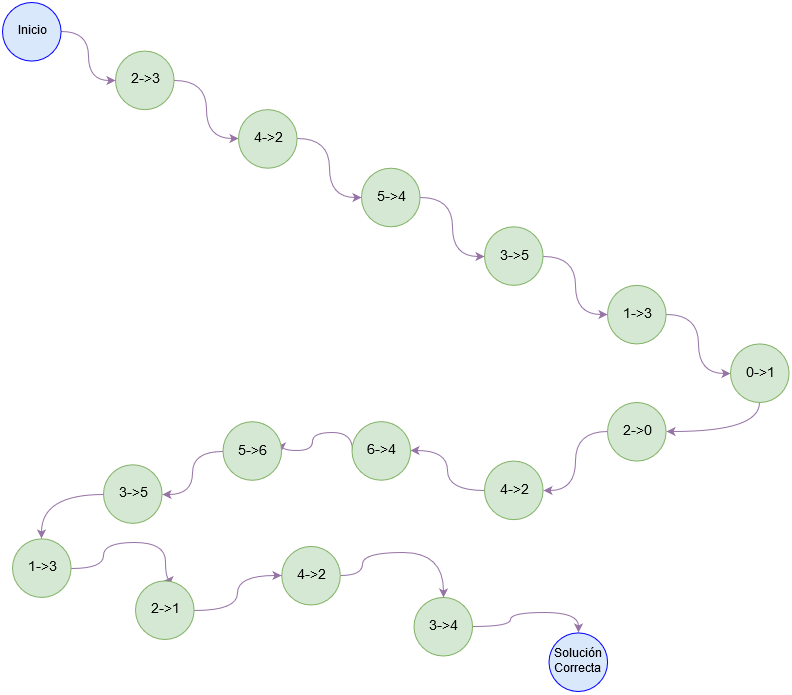

The diagram above was exported from draw.io. Its source (the exported page's mxGraphModel, read from the mxfile embedded in the PNG):
<mxGraphModel dx="868" dy="498" grid="1" gridSize="10" guides="1" tooltips="1" connect="1" arrows="1" fold="1" page="1" pageScale="1" pageWidth="827" pageHeight="1169" math="0" shadow="0">
  <root>
    <mxCell id="0" />
    <mxCell id="1" parent="0" />
    <mxCell id="w4abIjHLDU1VNDFRfxm9-22" style="edgeStyle=orthogonalEdgeStyle;curved=1;rounded=0;orthogonalLoop=1;jettySize=auto;html=1;exitX=1;exitY=0.5;exitDx=0;exitDy=0;entryX=0;entryY=0.5;entryDx=0;entryDy=0;fillColor=#e1d5e7;strokeColor=#9673a6;" parent="1" source="w4abIjHLDU1VNDFRfxm9-1" target="w4abIjHLDU1VNDFRfxm9-2" edge="1">
      <mxGeometry relative="1" as="geometry" />
    </mxCell>
    <mxCell id="w4abIjHLDU1VNDFRfxm9-1" value="&lt;font style=&quot;font-size: 14px&quot;&gt;2-&amp;gt;3&lt;/font&gt;" style="ellipse;whiteSpace=wrap;html=1;aspect=fixed;fillColor=#d5e8d4;strokeColor=#82b366;" parent="1" vertex="1">
      <mxGeometry x="123" y="58.57142857142857" width="58.57142857142857" height="58.57142857142857" as="geometry" />
    </mxCell>
    <mxCell id="w4abIjHLDU1VNDFRfxm9-23" style="edgeStyle=orthogonalEdgeStyle;curved=1;rounded=0;orthogonalLoop=1;jettySize=auto;html=1;exitX=1;exitY=0.5;exitDx=0;exitDy=0;entryX=0;entryY=0.5;entryDx=0;entryDy=0;fillColor=#e1d5e7;strokeColor=#9673a6;" parent="1" source="w4abIjHLDU1VNDFRfxm9-2" target="w4abIjHLDU1VNDFRfxm9-3" edge="1">
      <mxGeometry relative="1" as="geometry" />
    </mxCell>
    <mxCell id="w4abIjHLDU1VNDFRfxm9-2" value="&lt;font style=&quot;font-size: 14px&quot;&gt;4-&amp;gt;2&lt;/font&gt;" style="ellipse;whiteSpace=wrap;html=1;aspect=fixed;fillColor=#d5e8d4;strokeColor=#82b366;" parent="1" vertex="1">
      <mxGeometry x="246" y="117.14285714285714" width="58.57142857142857" height="58.57142857142857" as="geometry" />
    </mxCell>
    <mxCell id="w4abIjHLDU1VNDFRfxm9-24" style="edgeStyle=orthogonalEdgeStyle;curved=1;rounded=0;orthogonalLoop=1;jettySize=auto;html=1;exitX=1;exitY=0.5;exitDx=0;exitDy=0;fillColor=#e1d5e7;strokeColor=#9673a6;" parent="1" source="w4abIjHLDU1VNDFRfxm9-3" target="w4abIjHLDU1VNDFRfxm9-4" edge="1">
      <mxGeometry relative="1" as="geometry" />
    </mxCell>
    <mxCell id="w4abIjHLDU1VNDFRfxm9-3" value="&lt;font size=&quot;1&quot;&gt;5-&amp;gt;4&lt;/font&gt;" style="ellipse;whiteSpace=wrap;html=1;aspect=fixed;fillColor=#d5e8d4;strokeColor=#82b366;" parent="1" vertex="1">
      <mxGeometry x="369" y="175.71428571428572" width="58.57142857142857" height="58.57142857142857" as="geometry" />
    </mxCell>
    <mxCell id="w4abIjHLDU1VNDFRfxm9-25" style="edgeStyle=orthogonalEdgeStyle;curved=1;rounded=0;orthogonalLoop=1;jettySize=auto;html=1;exitX=1;exitY=0.5;exitDx=0;exitDy=0;entryX=0;entryY=0.5;entryDx=0;entryDy=0;fillColor=#e1d5e7;strokeColor=#9673a6;" parent="1" source="w4abIjHLDU1VNDFRfxm9-4" target="w4abIjHLDU1VNDFRfxm9-5" edge="1">
      <mxGeometry relative="1" as="geometry" />
    </mxCell>
    <mxCell id="w4abIjHLDU1VNDFRfxm9-4" value="&lt;font size=&quot;1&quot;&gt;3-&amp;gt;5&lt;/font&gt;" style="ellipse;whiteSpace=wrap;html=1;aspect=fixed;fillColor=#d5e8d4;strokeColor=#82b366;" parent="1" vertex="1">
      <mxGeometry x="492" y="234.28571428571428" width="58.57142857142857" height="58.57142857142857" as="geometry" />
    </mxCell>
    <mxCell id="w4abIjHLDU1VNDFRfxm9-26" style="edgeStyle=orthogonalEdgeStyle;curved=1;rounded=0;orthogonalLoop=1;jettySize=auto;html=1;exitX=1;exitY=0.5;exitDx=0;exitDy=0;entryX=0;entryY=0.5;entryDx=0;entryDy=0;fillColor=#e1d5e7;strokeColor=#9673a6;" parent="1" source="w4abIjHLDU1VNDFRfxm9-5" target="w4abIjHLDU1VNDFRfxm9-7" edge="1">
      <mxGeometry relative="1" as="geometry" />
    </mxCell>
    <mxCell id="w4abIjHLDU1VNDFRfxm9-5" value="&lt;font size=&quot;1&quot;&gt;1-&amp;gt;3&lt;/font&gt;" style="ellipse;whiteSpace=wrap;html=1;aspect=fixed;fillColor=#d5e8d4;strokeColor=#82b366;" parent="1" vertex="1">
      <mxGeometry x="615" y="292.8571428571429" width="58.57142857142857" height="58.57142857142857" as="geometry" />
    </mxCell>
    <mxCell id="w4abIjHLDU1VNDFRfxm9-27" style="edgeStyle=orthogonalEdgeStyle;curved=1;rounded=0;orthogonalLoop=1;jettySize=auto;html=1;exitX=0.5;exitY=1;exitDx=0;exitDy=0;entryX=1;entryY=0.5;entryDx=0;entryDy=0;fillColor=#e1d5e7;strokeColor=#9673a6;" parent="1" source="w4abIjHLDU1VNDFRfxm9-7" target="w4abIjHLDU1VNDFRfxm9-8" edge="1">
      <mxGeometry relative="1" as="geometry" />
    </mxCell>
    <mxCell id="w4abIjHLDU1VNDFRfxm9-7" value="&lt;font size=&quot;1&quot;&gt;0-&amp;gt;1&lt;/font&gt;" style="ellipse;whiteSpace=wrap;html=1;aspect=fixed;fillColor=#d5e8d4;strokeColor=#82b366;" parent="1" vertex="1">
      <mxGeometry x="738" y="351.42857142857144" width="58.57142857142857" height="58.57142857142857" as="geometry" />
    </mxCell>
    <mxCell id="w4abIjHLDU1VNDFRfxm9-28" style="edgeStyle=orthogonalEdgeStyle;curved=1;rounded=0;orthogonalLoop=1;jettySize=auto;html=1;exitX=0;exitY=0.5;exitDx=0;exitDy=0;entryX=1;entryY=0.5;entryDx=0;entryDy=0;fillColor=#e1d5e7;strokeColor=#9673a6;" parent="1" source="w4abIjHLDU1VNDFRfxm9-8" target="w4abIjHLDU1VNDFRfxm9-9" edge="1">
      <mxGeometry relative="1" as="geometry" />
    </mxCell>
    <mxCell id="w4abIjHLDU1VNDFRfxm9-8" value="&lt;font size=&quot;1&quot;&gt;2-&amp;gt;0&lt;/font&gt;" style="ellipse;whiteSpace=wrap;html=1;aspect=fixed;fillColor=#d5e8d4;strokeColor=#82b366;" parent="1" vertex="1">
      <mxGeometry x="615" y="410" width="58.57142857142857" height="58.57142857142857" as="geometry" />
    </mxCell>
    <mxCell id="w4abIjHLDU1VNDFRfxm9-29" style="edgeStyle=orthogonalEdgeStyle;curved=1;rounded=0;orthogonalLoop=1;jettySize=auto;html=1;exitX=0;exitY=0.5;exitDx=0;exitDy=0;entryX=1;entryY=0.5;entryDx=0;entryDy=0;fillColor=#e1d5e7;strokeColor=#9673a6;" parent="1" source="w4abIjHLDU1VNDFRfxm9-9" target="w4abIjHLDU1VNDFRfxm9-10" edge="1">
      <mxGeometry relative="1" as="geometry">
        <mxPoint x="481.92857142857156" y="399.57142857142867" as="sourcePoint" />
      </mxGeometry>
    </mxCell>
    <mxCell id="w4abIjHLDU1VNDFRfxm9-9" value="&lt;font size=&quot;1&quot;&gt;4-&amp;gt;2&lt;/font&gt;" style="ellipse;whiteSpace=wrap;html=1;aspect=fixed;fillColor=#d5e8d4;strokeColor=#82b366;" parent="1" vertex="1">
      <mxGeometry x="492" y="468.57142857142856" width="58.57142857142857" height="58.57142857142857" as="geometry" />
    </mxCell>
    <mxCell id="w4abIjHLDU1VNDFRfxm9-30" style="edgeStyle=orthogonalEdgeStyle;curved=1;rounded=0;orthogonalLoop=1;jettySize=auto;html=1;exitX=0;exitY=0.5;exitDx=0;exitDy=0;entryX=1;entryY=0.5;entryDx=0;entryDy=0;fillColor=#e1d5e7;strokeColor=#9673a6;" parent="1" source="w4abIjHLDU1VNDFRfxm9-10" target="w4abIjHLDU1VNDFRfxm9-11" edge="1">
      <mxGeometry relative="1" as="geometry">
        <Array as="points">
          <mxPoint x="360" y="440" />
          <mxPoint x="320" y="440" />
          <mxPoint x="320" y="458" />
        </Array>
      </mxGeometry>
    </mxCell>
    <mxCell id="w4abIjHLDU1VNDFRfxm9-10" value="&lt;font size=&quot;1&quot;&gt;6-&amp;gt;4&lt;/font&gt;" style="ellipse;whiteSpace=wrap;html=1;aspect=fixed;fillColor=#d5e8d4;strokeColor=#82b366;" parent="1" vertex="1">
      <mxGeometry x="359.5" y="429.1428571428572" width="58.57142857142857" height="58.57142857142857" as="geometry" />
    </mxCell>
    <mxCell id="w4abIjHLDU1VNDFRfxm9-31" style="edgeStyle=orthogonalEdgeStyle;curved=1;rounded=0;orthogonalLoop=1;jettySize=auto;html=1;exitX=0;exitY=0.5;exitDx=0;exitDy=0;entryX=1;entryY=0.5;entryDx=0;entryDy=0;fillColor=#e1d5e7;strokeColor=#9673a6;" parent="1" source="w4abIjHLDU1VNDFRfxm9-11" target="w4abIjHLDU1VNDFRfxm9-12" edge="1">
      <mxGeometry relative="1" as="geometry" />
    </mxCell>
    <mxCell id="w4abIjHLDU1VNDFRfxm9-11" value="&lt;font size=&quot;1&quot;&gt;5-&amp;gt;6&lt;/font&gt;" style="ellipse;whiteSpace=wrap;html=1;aspect=fixed;fillColor=#d5e8d4;strokeColor=#82b366;" parent="1" vertex="1">
      <mxGeometry x="230.5" y="429.2142857142858" width="58.57142857142857" height="58.57142857142857" as="geometry" />
    </mxCell>
    <mxCell id="w4abIjHLDU1VNDFRfxm9-32" style="edgeStyle=orthogonalEdgeStyle;curved=1;rounded=0;orthogonalLoop=1;jettySize=auto;html=1;exitX=0;exitY=0.5;exitDx=0;exitDy=0;entryX=0.5;entryY=0;entryDx=0;entryDy=0;fillColor=#e1d5e7;strokeColor=#9673a6;" parent="1" source="w4abIjHLDU1VNDFRfxm9-12" target="w4abIjHLDU1VNDFRfxm9-14" edge="1">
      <mxGeometry relative="1" as="geometry" />
    </mxCell>
    <mxCell id="w4abIjHLDU1VNDFRfxm9-12" value="&lt;font style=&quot;font-size: 14px&quot;&gt;3-&amp;gt;5&lt;/font&gt;" style="ellipse;whiteSpace=wrap;html=1;aspect=fixed;fillColor=#d5e8d4;strokeColor=#82b366;" parent="1" vertex="1">
      <mxGeometry x="111" y="472.28571428571445" width="58.57142857142857" height="58.57142857142857" as="geometry" />
    </mxCell>
    <mxCell id="w4abIjHLDU1VNDFRfxm9-21" style="edgeStyle=orthogonalEdgeStyle;rounded=0;orthogonalLoop=1;jettySize=auto;html=1;exitX=1;exitY=0.5;exitDx=0;exitDy=0;entryX=0;entryY=0.5;entryDx=0;entryDy=0;curved=1;fillColor=#e1d5e7;strokeColor=#9673a6;" parent="1" source="w4abIjHLDU1VNDFRfxm9-13" target="w4abIjHLDU1VNDFRfxm9-1" edge="1">
      <mxGeometry relative="1" as="geometry" />
    </mxCell>
    <mxCell id="w4abIjHLDU1VNDFRfxm9-13" value="Inicio" style="ellipse;whiteSpace=wrap;html=1;aspect=fixed;fillColor=#dae8fc;strokeColor=#0000FF;" parent="1" vertex="1">
      <mxGeometry x="10" y="10" width="58.57142857142857" height="58.57142857142857" as="geometry" />
    </mxCell>
    <mxCell id="w4abIjHLDU1VNDFRfxm9-33" style="edgeStyle=orthogonalEdgeStyle;curved=1;rounded=0;orthogonalLoop=1;jettySize=auto;html=1;exitX=1;exitY=0.5;exitDx=0;exitDy=0;entryX=0.5;entryY=0;entryDx=0;entryDy=0;fillColor=#e1d5e7;strokeColor=#9673a6;" parent="1" source="w4abIjHLDU1VNDFRfxm9-14" target="w4abIjHLDU1VNDFRfxm9-17" edge="1">
      <mxGeometry relative="1" as="geometry">
        <Array as="points">
          <mxPoint x="111" y="576" />
          <mxPoint x="111" y="550" />
          <mxPoint x="173" y="550" />
        </Array>
      </mxGeometry>
    </mxCell>
    <mxCell id="w4abIjHLDU1VNDFRfxm9-14" value="&lt;font style=&quot;font-size: 14px&quot;&gt;1-&amp;gt;3&lt;/font&gt;" style="ellipse;whiteSpace=wrap;html=1;aspect=fixed;fillColor=#d5e8d4;strokeColor=#82b366;" parent="1" vertex="1">
      <mxGeometry x="20" y="546.3571428571429" width="58.57142857142857" height="58.57142857142857" as="geometry" />
    </mxCell>
    <mxCell id="w4abIjHLDU1VNDFRfxm9-36" style="edgeStyle=orthogonalEdgeStyle;curved=1;rounded=0;orthogonalLoop=1;jettySize=auto;html=1;exitX=1;exitY=0.5;exitDx=0;exitDy=0;entryX=0.5;entryY=0;entryDx=0;entryDy=0;fillColor=#e1d5e7;strokeColor=#9673a6;" parent="1" source="w4abIjHLDU1VNDFRfxm9-15" target="w4abIjHLDU1VNDFRfxm9-19" edge="1">
      <mxGeometry relative="1" as="geometry" />
    </mxCell>
    <mxCell id="w4abIjHLDU1VNDFRfxm9-15" value="&lt;font size=&quot;1&quot;&gt;3-&amp;gt;4&lt;/font&gt;" style="ellipse;whiteSpace=wrap;html=1;aspect=fixed;fillColor=#d5e8d4;strokeColor=#82b366;" parent="1" vertex="1">
      <mxGeometry x="421.5" y="604.9285714285714" width="58.57142857142857" height="58.57142857142857" as="geometry" />
    </mxCell>
    <mxCell id="w4abIjHLDU1VNDFRfxm9-35" style="edgeStyle=orthogonalEdgeStyle;curved=1;rounded=0;orthogonalLoop=1;jettySize=auto;html=1;exitX=1;exitY=0.5;exitDx=0;exitDy=0;entryX=0.5;entryY=0;entryDx=0;entryDy=0;fillColor=#e1d5e7;strokeColor=#9673a6;" parent="1" source="w4abIjHLDU1VNDFRfxm9-16" target="w4abIjHLDU1VNDFRfxm9-15" edge="1">
      <mxGeometry relative="1" as="geometry">
        <Array as="points">
          <mxPoint x="370" y="583" />
          <mxPoint x="370" y="560" />
          <mxPoint x="451" y="560" />
        </Array>
      </mxGeometry>
    </mxCell>
    <mxCell id="w4abIjHLDU1VNDFRfxm9-16" value="&lt;font style=&quot;font-size: 14px&quot;&gt;4-&amp;gt;2&lt;/font&gt;" style="ellipse;whiteSpace=wrap;html=1;aspect=fixed;fillColor=#d5e8d4;strokeColor=#82b366;" parent="1" vertex="1">
      <mxGeometry x="289.25" y="553.9285714285714" width="58.57142857142857" height="58.57142857142857" as="geometry" />
    </mxCell>
    <mxCell id="w4abIjHLDU1VNDFRfxm9-34" style="edgeStyle=orthogonalEdgeStyle;curved=1;rounded=0;orthogonalLoop=1;jettySize=auto;html=1;exitX=1;exitY=0.5;exitDx=0;exitDy=0;entryX=0;entryY=0.5;entryDx=0;entryDy=0;fillColor=#e1d5e7;strokeColor=#9673a6;" parent="1" source="w4abIjHLDU1VNDFRfxm9-17" target="w4abIjHLDU1VNDFRfxm9-16" edge="1">
      <mxGeometry relative="1" as="geometry">
        <mxPoint x="265.5357142857142" y="731.9285714285716" as="targetPoint" />
      </mxGeometry>
    </mxCell>
    <mxCell id="w4abIjHLDU1VNDFRfxm9-17" value="&lt;font style=&quot;font-size: 14px&quot;&gt;2-&amp;gt;1&lt;/font&gt;" style="ellipse;whiteSpace=wrap;html=1;aspect=fixed;fillColor=#d5e8d4;strokeColor=#82b366;" parent="1" vertex="1">
      <mxGeometry x="143" y="588.4285714285714" width="58.57142857142857" height="58.57142857142857" as="geometry" />
    </mxCell>
    <mxCell id="w4abIjHLDU1VNDFRfxm9-19" value="Solución Correcta" style="ellipse;whiteSpace=wrap;html=1;aspect=fixed;fillColor=#dae8fc;strokeColor=#0000FF;" parent="1" vertex="1">
      <mxGeometry x="556.5" y="640.4285714285714" width="58.57142857142857" height="58.57142857142857" as="geometry" />
    </mxCell>
  </root>
</mxGraphModel>